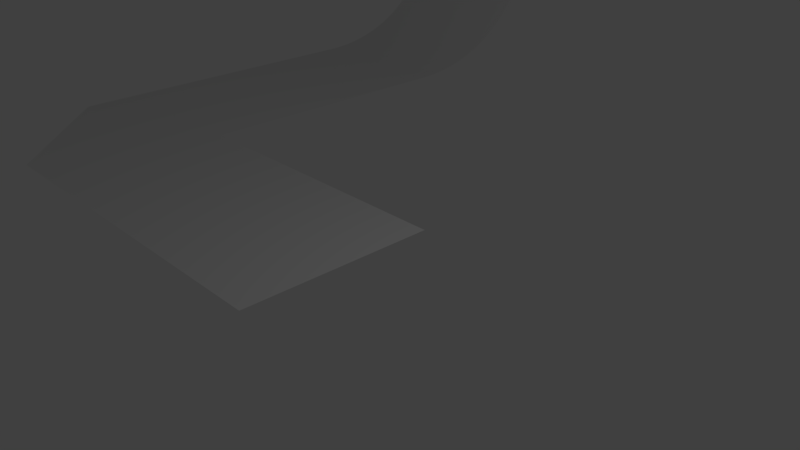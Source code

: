 # Source: bigramp.carpet_thin.blend  (saved by Blender 2.78.0; exported with 4.5.12 LTS)
import bpy
from mathutils import Matrix  # noqa: F401  (used for matrix-valued properties, if any)

bpy.ops.wm.read_factory_settings(use_empty=True)
scene = bpy.context.scene
scene.name = 'Scene'

# ---- collections
col_collection_1 = bpy.data.collections.new('Collection 1'); scene.collection.children.link(col_collection_1)

# ---- materials (node trees are filled in below, after node groups)
mat_left = bpy.data.materials.new('left')
mat_left.alpha_threshold = 0.0
mat_left.use_transparent_shadow = False
mat_left.roughness = 0.5
mat_center = bpy.data.materials.new('center')
mat_center.alpha_threshold = 0.0
mat_center.use_transparent_shadow = False
mat_center.roughness = 0.5
mat_right = bpy.data.materials.new('right')
mat_right.alpha_threshold = 0.0
mat_right.use_transparent_shadow = False
mat_right.roughness = 0.5

# ---- material node trees

# ---- world
world_world = bpy.data.worlds.new('World'); scene.world = world_world
world_world.color = (0.05088, 0.05088, 0.05088)
world_world.use_sun_shadow = False
world_world.sun_shadow_jitter_overblur = 0.0
world_world.cycles.sampling_method = 'MANUAL'

# ---- cameras
cam_camera = bpy.data.cameras.new('Camera')
cam_camera.clip_end = 100.0
cam_camera.lens = 35.0
cam_camera.sensor_width = 32.0
cam_camera.sensor_height = 18.0
cam_camera.ortho_scale = 7.314
cam_camera.dof.focus_distance = 0.0
cam_camera.dof.aperture_fstop = 128.0

# ---- lights
light_lamp = bpy.data.lights.new('Lamp', 'POINT')
light_lamp.transmission_factor = 0.0
light_lamp.cutoff_distance = 30.0
light_lamp.energy = 100.0
light_lamp.shadow_buffer_clip_start = 1.001
light_lamp.shadow_soft_size = 0.1
light_lamp.shadow_maximum_resolution = 0.006
light_lamp.use_absolute_resolution = True

# ---- meshes
me_plane = bpy.data.meshes.new('Plane')
me_plane.from_pydata([(-5.965, 5.154e-06, 1.992), (0.007915, 5.157e-06, 1.995), (-4.988, 5.392e-06, -0.9952), (0.007915, 5.392e-06, -0.9952), (-7.995, 5.312e-06, -0.01788), (-4.988, 0.0002267, -5.974), (-8.007, 0.0002267, -5.974), (-1.002, 5.157e-06, 1.995), (-1.002, 5.392e-06, -0.9952), (-4.988, 5.885e-06, -4.999), (-8.007, 5.885e-06, -4.999), (-4.988, 2.072, -8.952), (-8.007, 2.072, -8.952), (-8.007, 1.925, -8.91), (-8.007, 1.782, -8.86), (-8.007, 1.643, -8.802), (-8.007, 1.509, -8.737), (-8.007, 1.38, -8.664), (-8.007, 1.255, -8.585), (-8.007, 1.136, -8.498), (-8.007, 1.022, -8.405), (-8.007, 0.9132, -8.305), (-8.007, 0.81, -8.199), (-8.007, 0.7124, -8.086), (-8.007, 0.6205, -7.968), (-8.007, 0.5346, -7.844), (-8.007, 0.4545, -7.715), (-8.007, 0.3806, -7.58), (-8.007, 0.3128, -7.44), (-8.007, 0.2513, -7.294), (-8.007, 0.1962, -7.144), (-8.007, 0.1474, -6.989), (-8.007, 0.1052, -6.83), (-8.007, 0.06954, -6.666), (-8.007, 0.04067, -6.497), (-8.007, 0.01944, -6.325), (-8.007, 0.005954, -6.15), (-4.988, 0.005954, -6.15), (-4.988, 0.01944, -6.325), (-4.988, 0.04067, -6.497), (-4.988, 0.06954, -6.666), (-4.988, 0.1052, -6.83), (-4.988, 0.1474, -6.989), (-4.988, 0.1962, -7.144), (-4.988, 0.2513, -7.294), (-4.988, 0.3128, -7.44), (-4.988, 0.3806, -7.58), (-4.988, 0.4545, -7.715), (-4.988, 0.5346, -7.844), (-4.988, 0.6205, -7.968), (-4.988, 0.7124, -8.086), (-4.988, 0.81, -8.199), (-4.988, 0.9132, -8.305), (-4.988, 1.022, -8.405), (-4.988, 1.136, -8.498), (-4.988, 1.255, -8.585), (-4.988, 1.38, -8.664), (-4.988, 1.509, -8.737), (-4.988, 1.643, -8.802), (-4.988, 1.782, -8.86), (-4.988, 1.925, -8.91)], [], [(7, 1, 3, 8), (4, 0, 2), (9, 5, 6, 10), (0, 7, 8, 2), (2, 9, 10, 4), (13, 60, 11, 12), (6, 5, 37, 36), (36, 37, 38, 35), (35, 38, 39, 34), (34, 39, 40, 33), (33, 40, 41, 32), (32, 41, 42, 31), (31, 42, 43, 30), (30, 43, 44, 29), (29, 44, 45, 28), (28, 45, 46, 27), (27, 46, 47, 26), (26, 47, 48, 25), (25, 48, 49, 24), (24, 49, 50, 23), (23, 50, 51, 22), (22, 51, 52, 21), (21, 52, 53, 20), (20, 53, 54, 19), (19, 54, 55, 18), (18, 55, 56, 17), (17, 56, 57, 16), (16, 57, 58, 15), (15, 58, 59, 14), (14, 59, 60, 13)])
me_plane.polygons.foreach_set('use_smooth', [True] * 30)
me_plane.polygons.foreach_set('material_index', [2, 1, 0, 1, 1, 0, 0, 0, 0, 0, 0, 0, 0, 0, 0, 0, 0, 0, 0, 0, 0, 0, 0, 0, 0, 0, 0, 0, 0, 0])
_uv = me_plane.uv_layers.new(name='UVMap')
_uv.uv.foreach_set('vector', [0.9997, 0.5871, 0.9999, 0.672, 0.7487, 0.6727, 0.7485, 0.5878, 0.8291, 8.2e-05, 0.9984, 0.1702, 0.7476, 0.2529, 0.4113, 0.2537, 0.3293, 0.2539, 0.3287, 0.000284, 0.4107, 8.2e-05, 0.9984, 0.1702, 0.9997, 0.5871, 0.7485, 0.5878, 0.7476, 0.2529, 0.7476, 0.2529, 0.4113, 0.2537, 0.4107, 8.2e-05, 0.8291, 8.2e-05, 0.01297, 0.001062, 0.01359, 0.2547, 0.0007088, 0.2547, 8.2e-05, 0.001094, 0.3287, 0.000284, 0.3293, 0.2539, 0.3145, 0.254, 0.3139, 0.0003204, 0.3139, 0.0003204, 0.3145, 0.254, 0.2998, 0.254, 0.2992, 0.0003567, 0.2992, 0.0003567, 0.2998, 0.254, 0.2852, 0.254, 0.2846, 0.0003927, 0.2846, 0.0003927, 0.2852, 0.254, 0.2708, 0.2541, 0.2702, 0.000428, 0.2702, 0.000428, 0.2708, 0.2541, 0.2567, 0.2541, 0.2561, 0.0004628, 0.2561, 0.0004628, 0.2567, 0.2541, 0.2429, 0.2541, 0.2422, 0.0004969, 0.2422, 0.0004969, 0.2429, 0.2541, 0.2292, 0.2542, 0.2286, 0.0005305, 0.2286, 0.0005305, 0.2292, 0.2542, 0.2158, 0.2542, 0.2152, 0.0005636, 0.2152, 0.0005636, 0.2158, 0.2542, 0.2025, 0.2542, 0.2019, 0.0005963, 0.2019, 0.0005963, 0.2025, 0.2542, 0.1895, 0.2543, 0.1888, 0.0006286, 0.1888, 0.0006286, 0.1895, 0.2543, 0.1765, 0.2543, 0.1759, 0.0006604, 0.1759, 0.0006604, 0.1765, 0.2543, 0.1637, 0.2543, 0.1631, 0.0006919, 0.1631, 0.0006919, 0.1637, 0.2543, 0.1511, 0.2544, 0.1504, 0.0007232, 0.1504, 0.0007232, 0.1511, 0.2544, 0.1385, 0.2544, 0.1378, 0.0007542, 0.1378, 0.0007542, 0.1385, 0.2544, 0.126, 0.2544, 0.1253, 0.000785, 0.1253, 0.000785, 0.126, 0.2544, 0.1135, 0.2545, 0.1129, 0.0008156, 0.1129, 0.0008156, 0.1135, 0.2545, 0.1011, 0.2545, 0.1005, 0.0008463, 0.1005, 0.0008463, 0.1011, 0.2545, 0.08875, 0.2545, 0.08812, 0.0008768, 0.08812, 0.0008768, 0.08875, 0.2545, 0.07636, 0.2545, 0.07574, 0.0009073, 0.07574, 0.0009073, 0.07636, 0.2545, 0.06395, 0.2546, 0.06332, 0.000938, 0.06332, 0.000938, 0.06395, 0.2546, 0.05149, 0.2546, 0.05086, 0.0009687, 0.05086, 0.0009687, 0.05149, 0.2546, 0.03896, 0.2546, 0.03833, 0.0009996, 0.03833, 0.0009996, 0.03896, 0.2546, 0.02634, 0.2547, 0.02571, 0.001031, 0.02571, 0.001031, 0.02634, 0.2547, 0.01359, 0.2547, 0.01297, 0.001062])
_uv.active_render = True
_uv = me_plane.uv_layers.new(name='UVMap.001')
_uv.uv.foreach_set('vector', [0.9997, 0.5871, 0.9999, 0.672, 0.7487, 0.6727, 0.7485, 0.5878, 0.8291, 8.2e-05, 0.9984, 0.1702, 0.7476, 0.2529, 0.4113, 0.2537, 0.3293, 0.2539, 0.3287, 0.000284, 0.4107, 8.2e-05, 0.9984, 0.1702, 0.9997, 0.5871, 0.7485, 0.5878, 0.7476, 0.2529, 0.7476, 0.2529, 0.4113, 0.2537, 0.4107, 8.2e-05, 0.8291, 8.2e-05, 0.01297, 0.001062, 0.01359, 0.2547, 0.0007088, 0.2547, 8.2e-05, 0.001094, 0.3287, 0.000284, 0.3293, 0.2539, 0.3145, 0.254, 0.3139, 0.0003204, 0.3139, 0.0003204, 0.3145, 0.254, 0.2998, 0.254, 0.2992, 0.0003567, 0.2992, 0.0003567, 0.2998, 0.254, 0.2852, 0.254, 0.2846, 0.0003927, 0.2846, 0.0003927, 0.2852, 0.254, 0.2708, 0.2541, 0.2702, 0.000428, 0.2702, 0.000428, 0.2708, 0.2541, 0.2567, 0.2541, 0.2561, 0.0004628, 0.2561, 0.0004628, 0.2567, 0.2541, 0.2429, 0.2541, 0.2422, 0.0004969, 0.2422, 0.0004969, 0.2429, 0.2541, 0.2292, 0.2542, 0.2286, 0.0005305, 0.2286, 0.0005305, 0.2292, 0.2542, 0.2158, 0.2542, 0.2152, 0.0005636, 0.2152, 0.0005636, 0.2158, 0.2542, 0.2025, 0.2542, 0.2019, 0.0005963, 0.2019, 0.0005963, 0.2025, 0.2542, 0.1895, 0.2543, 0.1888, 0.0006286, 0.1888, 0.0006286, 0.1895, 0.2543, 0.1765, 0.2543, 0.1759, 0.0006604, 0.1759, 0.0006604, 0.1765, 0.2543, 0.1637, 0.2543, 0.1631, 0.0006919, 0.1631, 0.0006919, 0.1637, 0.2543, 0.1511, 0.2544, 0.1504, 0.0007232, 0.1504, 0.0007232, 0.1511, 0.2544, 0.1385, 0.2544, 0.1378, 0.0007542, 0.1378, 0.0007542, 0.1385, 0.2544, 0.126, 0.2544, 0.1253, 0.000785, 0.1253, 0.000785, 0.126, 0.2544, 0.1135, 0.2545, 0.1129, 0.0008156, 0.1129, 0.0008156, 0.1135, 0.2545, 0.1011, 0.2545, 0.1005, 0.0008463, 0.1005, 0.0008463, 0.1011, 0.2545, 0.08875, 0.2545, 0.08812, 0.0008768, 0.08812, 0.0008768, 0.08875, 0.2545, 0.07636, 0.2545, 0.07574, 0.0009073, 0.07574, 0.0009073, 0.07636, 0.2545, 0.06395, 0.2546, 0.06332, 0.000938, 0.06332, 0.000938, 0.06395, 0.2546, 0.05149, 0.2546, 0.05086, 0.0009687, 0.05086, 0.0009687, 0.05149, 0.2546, 0.03896, 0.2546, 0.03833, 0.0009996, 0.03833, 0.0009996, 0.03896, 0.2546, 0.02634, 0.2547, 0.02571, 0.001031, 0.02571, 0.001031, 0.02634, 0.2547, 0.01359, 0.2547, 0.01297, 0.001062])
me_plane.materials.append(mat_left)
me_plane.materials.append(mat_center)
me_plane.materials.append(mat_right)
me_plane.use_remesh_preserve_volume = False
me_plane.use_remesh_preserve_attributes = False
me_plane.use_mirror_vertex_groups = False
me_plane.update()

# ---- objects
ob_plane = bpy.data.objects.new('Plane', me_plane)
ob_lamp = bpy.data.objects.new('Lamp', light_lamp)
ob_camera = bpy.data.objects.new('Camera', cam_camera)

# ---- transforms, parenting, visibility, modifiers, constraints
ob_plane.location = (-2.384e-07, 0.0, 1.192e-07)
ob_plane.rotation_euler = (1.571, -0.0, 0.0)
ob_plane.lineart.crease_threshold = 0.0
ob_lamp.location = (4.076, 1.005, 5.904)
ob_lamp.rotation_euler = (0.6503, 0.05522, 1.866)
ob_lamp.lock_rotations_4d = False
ob_lamp.empty_display_type = 'ARROWS'
ob_lamp.color = (0.0, 0.0, 0.0, 0.0)
ob_lamp.lineart.crease_threshold = 0.0
ob_camera.location = (7.481, -6.508, 5.344)
ob_camera.rotation_euler = (1.109, 0.0, 0.8149)
ob_camera.lock_rotations_4d = False
ob_camera.empty_display_type = 'ARROWS'
ob_camera.color = (0.0, 0.0, 0.0, 0.0)
ob_camera.display_type = 'WIRE'
ob_camera.lineart.crease_threshold = 0.0

# ---- collection membership
col_collection_1.objects.link(ob_plane)
col_collection_1.objects.link(ob_lamp)
col_collection_1.objects.link(ob_camera)

# ---- scene / render settings (as saved in the file)
scene.camera = ob_camera
scene.frame_start = 1; scene.frame_end = 250; scene.frame_set(0)
scene.render.engine = 'BLENDER_EEVEE_NEXT'
scene.render.resolution_percentage = 50
scene.render.dither_intensity = 0.0
scene.cycles.use_denoising = False
scene.cycles.samples = 128
scene.cycles.sampling_pattern = 'TABULATED_SOBOL'
scene.cycles.light_sampling_threshold = 0.0
scene.cycles.use_adaptive_sampling = False
scene.cycles.use_light_tree = False
scene.cycles.blur_glossy = 0.0
scene.cycles.sample_clamp_indirect = 0.0
scene.view_settings.view_transform = 'Standard'
bpy.context.view_layer.update()
